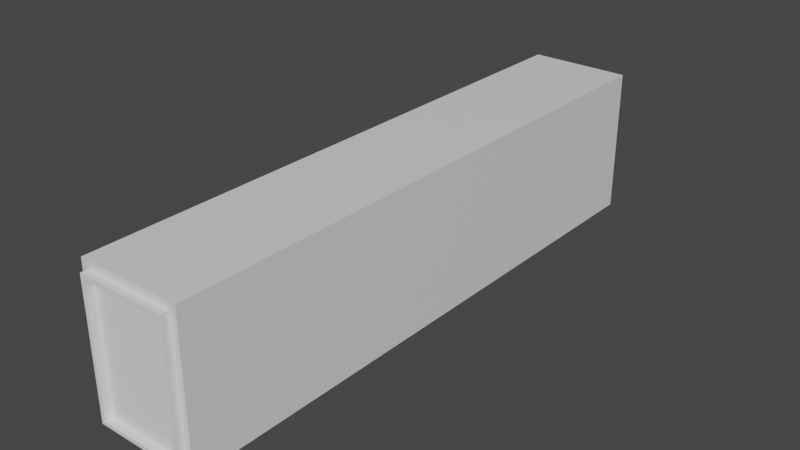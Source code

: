 # Source: Tunnel1.blend  (saved by Blender 2.82.7; exported with 4.5.12 LTS)
import bpy
from mathutils import Matrix  # noqa: F401  (used for matrix-valued properties, if any)

bpy.ops.wm.read_factory_settings(use_empty=True)
scene = bpy.context.scene
scene.name = 'Scene'

# ---- collections
col_collection = bpy.data.collections.new('Collection'); scene.collection.children.link(col_collection)
col_collection_2 = bpy.data.collections.new('Collection 2')  # instanced only; not linked into the scene
col_collection_001 = bpy.data.collections.new('Collection.001'); col_collection_2.children.link(col_collection_001)

# ---- materials (node trees are filled in below, after node groups)
mat_material = bpy.data.materials.new('Material')
mat_material.alpha_threshold = 0.0
mat_material.use_transparent_shadow = False
mat_material.line_color = (0.0, 0.0, 0.0, 1.0)

# ---- material node trees
mat_material.use_nodes = True; mat_material.node_tree.nodes.clear()
_N = mat_material.node_tree.nodes; _L = mat_material.node_tree.links
n0 = _N.new('ShaderNodeOutputMaterial'); n0.name = 'Material Output'; n0.location = (300, 300)
n1 = _N.new('ShaderNodeBsdfPrincipled'); n1.name = 'Principled BSDF'; n1.location = (10, 300)
n1.distribution = 'GGX'
n1.subsurface_method = 'BURLEY'
n1.inputs[2].default_value = 0.4
n1.inputs[3].default_value = 1.45
n1.inputs[27].default_value = (0.0, 0.0, 0.0, 1.0)
n1.inputs[28].default_value = 1.0
_L.new(n1.outputs[0], n0.inputs[0])
n0.is_active_output = True

# ---- world
world_world = bpy.data.worlds.new('World'); scene.world = world_world
world_world.use_nodes = True; world_world.node_tree.nodes.clear()
_N = world_world.node_tree.nodes; _L = world_world.node_tree.links
n0 = _N.new('ShaderNodeOutputWorld'); n0.name = 'World Output'; n0.location = (300, 300)
n1 = _N.new('ShaderNodeBackground'); n1.name = 'Background'; n1.location = (10, 300)
n1.inputs[0].default_value = (0.05088, 0.05088, 0.05088, 1.0)
_L.new(n1.outputs[0], n0.inputs[0])
n0.is_active_output = True
world_world.color = (0.05088, 0.05088, 0.05088)
world_world.use_sun_shadow = False
world_world.sun_shadow_jitter_overblur = 0.0

# ---- cameras
cam_camera_001 = bpy.data.cameras.new('Camera.001')
cam_camera_001.clip_end = 100.0
cam_camera_001.ortho_scale = 7.314

# ---- meshes
me_cube = bpy.data.meshes.new('Cube')
me_cube.from_pydata([(-0.8571, 0.9079, -0.9), (-0.8571, 0.9079, 0.9), (0.8571, 0.9079, -0.9), (0.8571, 0.9079, 0.9), (1.0, 1.0, 1.0), (1.0, 1.0, -1.0), (1.0, -1.0, 1.0), (1.0, -1.0, -1.0), (-1.0, 1.0, 1.0), (-1.0, 1.0, -1.0), (-1.0, -1.0, 1.0), (-1.0, -1.0, -1.0), (0.8571, -1.0, -0.9), (0.8571, -1.0, 0.9), (-0.8571, -1.0, 0.9), (-0.8571, -1.0, -0.9)], [], [(0, 2, 3, 1), (2, 12, 13, 3), (0, 15, 12, 2), (3, 13, 14, 1), (4, 8, 10, 6), (7, 6, 13, 12, 15, 11), (11, 10, 8, 9), (9, 5, 7, 11), (5, 4, 6, 7), (9, 8, 4, 5), (15, 0, 1, 14), (11, 15, 14, 13, 6, 10)])
_uv = me_cube.uv_layers.new(name='UVMap')
_uv.uv.foreach_set('vector', [0.375, 0.25, 0.375, 0.5, 0.625, 0.5, 0.625, 0.25, 0.375, 0.5, 0.375, 0.5954, 0.625, 0.5954, 0.625, 0.5, 0.125, 0.5, 0.125, 0.5954, 0.375, 0.5954, 0.375, 0.5, 0.625, 0.5, 0.625, 0.5954, 0.875, 0.5954, 0.875, 0.5, 0.625, 0.5, 0.875, 0.5, 0.875, 0.75, 0.625, 0.75, 0.375, 0.75, 0.625, 0.75, 0.6125, 0.7679, 0.3875, 0.7679, 0.3875, 0.9821, 0.375, 1.0, 0.375, 0.0, 0.625, 0.0, 0.625, 0.25, 0.375, 0.25, 0.125, 0.5, 0.375, 0.5, 0.375, 0.75, 0.125, 0.75, 0.375, 0.5, 0.625, 0.5, 0.625, 0.75, 0.375, 0.75, 0.375, 0.25, 0.625, 0.25, 0.625, 0.5, 0.375, 0.5, 0.375, 0.1546, 0.375, 0.25, 0.625, 0.25, 0.625, 0.1546, 0.375, 1.0, 0.3875, 0.9821, 0.6125, 0.9821, 0.6125, 0.7679, 0.625, 0.75, 0.625, 1.0])
me_cube.materials.append(mat_material)
me_cube.use_remesh_preserve_volume = False
me_cube.use_remesh_preserve_attributes = False
me_cube.use_mirror_vertex_groups = False
me_cube.update()
me_cube_001 = bpy.data.meshes.new('Cube.001')
me_cube_001.from_pydata([(-0.6, 0.9, -0.2), (-0.6, -0.9, -0.2), (-0.6, 0.9, 0.2), (-0.6, -0.9, 0.2), (0.6, 0.9, -0.2), (0.6, -0.9, -0.2), (0.6, 0.9, 0.2), (0.6, -0.9, 0.2), (-0.55, -0.85, 0.2), (-0.55, -0.85, -0.2), (0.55, -0.85, 0.2), (0.55, -0.85, -0.2), (0.55, -0.825, -0.2), (0.55, 0.85, 0.2), (0.55, 0.825, 0.2), (0.55, 0.85, -0.2), (-0.55, 0.85, 0.2), (-0.55, 0.85, -0.2)], [], [(0, 1, 3, 2), (2, 3, 8, 16, 13, 14, 6), (6, 7, 5, 4), (4, 5, 12, 15, 17, 0), (2, 6, 4, 0), (7, 3, 1, 5), (11, 10, 14, 13, 15, 12), (9, 8, 10, 11), (17, 16, 8, 9), (6, 14, 10, 8, 3, 7), (0, 17, 9, 11, 12, 5, 1), (15, 13, 16, 17)])
_uv = me_cube_001.uv_layers.new(name='UVMap')
_uv.uv.foreach_set('vector', [0.375, 0.0, 0.625, 0.0, 0.625, 0.25, 0.375, 0.25, 0.375, 0.25, 0.625, 0.25, 0.6181, 0.2604, 0.3819, 0.2604, 0.3819, 0.4896, 0.3854, 0.4896, 0.375, 0.5, 0.375, 0.5, 0.625, 0.5, 0.625, 0.75, 0.375, 0.75, 0.375, 0.75, 0.625, 0.75, 0.6146, 0.7604, 0.3819, 0.7604, 0.3819, 0.9896, 0.375, 1.0, 0.125, 0.5, 0.375, 0.5, 0.375, 0.75, 0.125, 0.75, 0.625, 0.5, 0.875, 0.5, 0.875, 0.75, 0.625, 0.75, 0.4917, 0.5, 0.5083, 0.5, 0.5083, 0.7463, 0.5083, 0.75, 0.4917, 0.75, 0.4917, 0.5037, 0.4917, 0.25, 0.5083, 0.25, 0.5083, 0.5, 0.4917, 0.5, 0.4917, 0.0, 0.5083, 0.0, 0.5083, 0.25, 0.4917, 0.25, 0.375, 0.5, 0.3854, 0.4896, 0.6181, 0.4896, 0.6181, 0.2604, 0.625, 0.25, 0.625, 0.5, 0.375, 1.0, 0.3819, 0.9896, 0.6181, 0.9896, 0.6181, 0.7604, 0.6146, 0.7604, 0.625, 0.75, 0.625, 1.0, 0.4917, 0.75, 0.5083, 0.75, 0.5083, 1.0, 0.4917, 1.0])
me_cube_001.use_remesh_fix_poles = True
me_cube_001.use_remesh_preserve_attributes = False
me_cube_001.use_mirror_vertex_groups = False
me_cube_001.update()
me_cube_003 = bpy.data.meshes.new('Cube.003')
me_cube_003.from_pydata([(-1.0, -1.0, -1.0), (-1.0, -1.0, 1.0), (-1.0, 1.0, -1.0), (-1.0, 1.0, 1.0), (1.0, -1.0, -1.0), (1.0, -1.0, 1.0), (1.0, 1.0, -1.0), (1.0, 1.0, 1.0)], [], [(0, 1, 3, 2), (2, 3, 7, 6), (6, 7, 5, 4), (4, 5, 1, 0), (2, 6, 4, 0), (7, 3, 1, 5)])
_uv = me_cube_003.uv_layers.new(name='UVMap')
_uv.uv.foreach_set('vector', [0.375, 0.0, 0.625, 0.0, 0.625, 0.25, 0.375, 0.25, 0.375, 0.25, 0.625, 0.25, 0.625, 0.5, 0.375, 0.5, 0.375, 0.5, 0.625, 0.5, 0.625, 0.75, 0.375, 0.75, 0.375, 0.75, 0.625, 0.75, 0.625, 1.0, 0.375, 1.0, 0.125, 0.5, 0.375, 0.5, 0.375, 0.75, 0.125, 0.75, 0.625, 0.5, 0.875, 0.5, 0.875, 0.75, 0.625, 0.75])
me_cube_003.use_remesh_fix_poles = True
me_cube_003.use_remesh_preserve_attributes = False
me_cube_003.use_mirror_vertex_groups = False
me_cube_003.update()

# ---- objects
ob_cube = bpy.data.objects.new('Cube', me_cube)
ob_collection_2 = bpy.data.objects.new('Collection 2', None)
ob_frame = bpy.data.objects.new('Frame', me_cube_001)
ob_screen = bpy.data.objects.new('Screen', me_cube_003)
ob_camera_001 = bpy.data.objects.new('Camera.001', cam_camera_001)

# ---- transforms, parenting, visibility, modifiers, constraints
ob_cube.location = (0.0, 3.9, 0.0)
ob_cube.scale = (0.7, 4.0, 1.0)
ob_cube.lock_rotations_4d = False
ob_cube.empty_display_type = 'ARROWS'
ob_cube.lineart.crease_threshold = 0.0
ob_collection_2.location = (0.0, 0.0, 0.0)
ob_collection_2.instance_type = 'COLLECTION'
ob_collection_2.lineart.crease_threshold = 0.0
ob_frame.location = (0.0, 0.0, 0.0)
ob_frame.rotation_euler = (1.571, 0.0, 0.0)
ob_frame.lineart.crease_threshold = 0.0
ob_screen.location = (0.0, 0.0, 0.0)
ob_screen.rotation_euler = (1.571, 0.0, 0.0)
ob_screen.scale = (0.55, 0.85, 0.1)
ob_screen.lineart.crease_threshold = 0.0
ob_camera_001.location = (0.0, 0.0, 0.0)
ob_camera_001.lock_rotations_4d = False
ob_camera_001.empty_display_type = 'ARROWS'
ob_camera_001.color = (0.0, 0.0, 0.0, 0.0)
ob_camera_001.display_type = 'WIRE'
ob_camera_001.lineart.crease_threshold = 0.0
ob_collection_2.instance_collection = col_collection_2

# ---- collection membership
col_collection.objects.link(ob_cube)
col_collection.objects.link(ob_collection_2)
col_collection_2.objects.link(ob_frame)
col_collection_2.objects.link(ob_screen)
col_collection_001.objects.link(ob_camera_001)

# ---- scene / render settings (as saved in the file)
scene.frame_start = 1; scene.frame_end = 250; scene.frame_set(1)
scene.render.engine = 'BLENDER_EEVEE_NEXT'
scene.cycles.use_denoising = False
scene.cycles.samples = 128
scene.cycles.sampling_pattern = 'TABULATED_SOBOL'
scene.cycles.use_adaptive_sampling = False
scene.cycles.use_light_tree = False
scene.view_settings.view_transform = 'Filmic'
bpy.context.view_layer.update()

# ---- added for rendering (the .blend has no active camera and no usable light): camera, sun
cam_auto = bpy.data.cameras.new('AutoCamera')
cam_auto.lens = 50.0
cam_auto.sensor_width = 36.0
cam_auto.clip_end = 1000.0
ob_auto_camera = bpy.data.objects.new('AutoCamera', cam_auto)
scene.collection.objects.link(ob_auto_camera)
ob_auto_camera.location = (7.73877, -5.38653, 6.19102)
ob_auto_camera.rotation_euler = (1.09748, -7.21219e-08, 0.694738)
scene.camera = ob_auto_camera
light_auto_sun = bpy.data.lights.new('AutoSun', 'SUN')
light_auto_sun.energy = 3.0
light_auto_sun.angle = 0.0523599
ob_auto_sun = bpy.data.objects.new('AutoSun', light_auto_sun)
scene.collection.objects.link(ob_auto_sun)
ob_auto_sun.rotation_euler = (0.872665, 0.174533, 0.523599)
bpy.context.view_layer.update()
